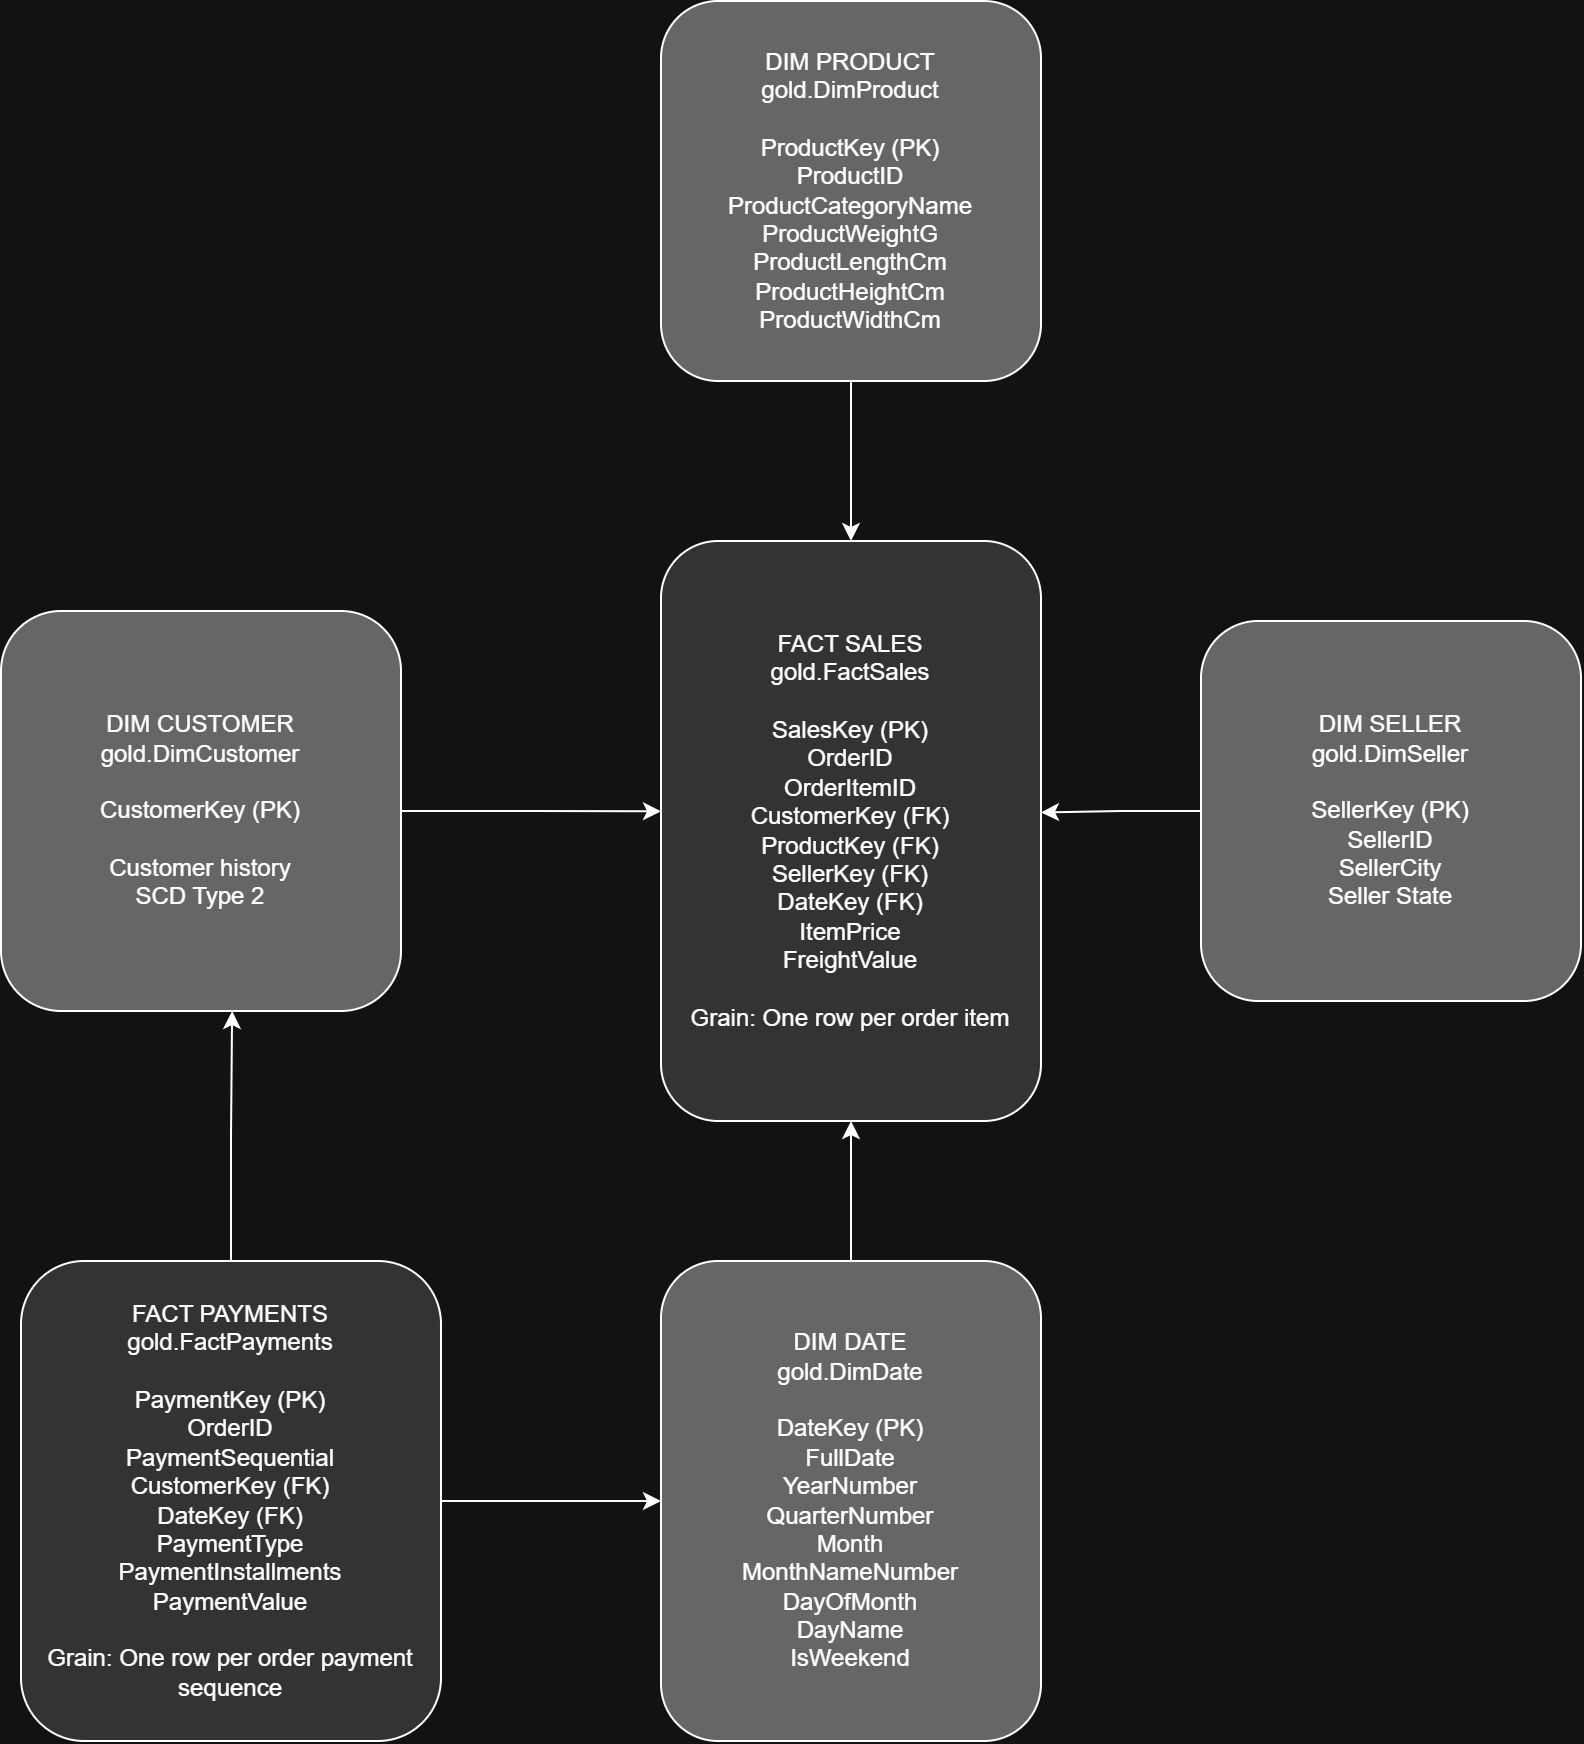

The diagram above was exported from draw.io. Its source (the exported page's mxGraphModel, read from the mxfile embedded in the PNG):
<mxGraphModel dx="1493" dy="2007" grid="1" gridSize="10" guides="1" tooltips="1" connect="1" arrows="1" fold="1" page="1" pageScale="1" pageWidth="850" pageHeight="1100" math="0" shadow="0">
  <root>
    <mxCell id="0" />
    <mxCell id="1" parent="0" />
    <mxCell id="nB-5uqR8q2JBCpk0UyIr-1" parent="1" style="rounded=1;whiteSpace=wrap;html=1;roundedPerimeter=1;fillColor=light-dark(#FFFFFF,#333333);labelBorderColor=none;" value="FACT SALES&lt;div&gt;&lt;span style=&quot;background-color: transparent; color: light-dark(#000000, var(--ge-light-color, #ffffff));&quot;&gt;gold.FactSales&lt;/span&gt;&lt;/div&gt;&lt;div&gt;&lt;br&gt;&lt;/div&gt;&lt;div&gt;SalesKey (PK)&lt;/div&gt;&lt;div&gt;OrderID&lt;/div&gt;&lt;div&gt;OrderItemID&lt;/div&gt;&lt;div&gt;CustomerKey (FK)&lt;/div&gt;&lt;div&gt;ProductKey (FK)&lt;/div&gt;&lt;div&gt;SellerKey (FK)&lt;/div&gt;&lt;div&gt;DateKey (FK)&lt;/div&gt;&lt;div&gt;ItemPrice&lt;/div&gt;&lt;div&gt;FreightValue&lt;/div&gt;&lt;div&gt;&lt;br&gt;&lt;/div&gt;&lt;div&gt;Grain: One row per order item&lt;/div&gt;" vertex="1">
      <mxGeometry height="290" width="190" x="360" y="190" as="geometry" />
    </mxCell>
    <mxCell id="nB-5uqR8q2JBCpk0UyIr-6" edge="1" parent="1" source="nB-5uqR8q2JBCpk0UyIr-2" style="edgeStyle=orthogonalEdgeStyle;rounded=0;orthogonalLoop=1;jettySize=auto;html=1;entryX=-0.015;entryY=0.465;entryDx=0;entryDy=0;defaultLabelBackgroundColor=page;labelPadding=0 4;" target="nB-5uqR8q2JBCpk0UyIr-1">
      <mxGeometry relative="1" as="geometry" />
    </mxCell>
    <mxCell id="nB-5uqR8q2JBCpk0UyIr-2" parent="1" style="rounded=1;whiteSpace=wrap;html=1;roundedPerimeter=1;fillColor=light-dark(#FFFFFF,#666666);" value="DIM CUSTOMER&lt;div&gt;gold.DimCustomer&lt;/div&gt;&lt;div&gt;&lt;br&gt;&lt;/div&gt;&lt;div&gt;CustomerKey (PK)&lt;/div&gt;&lt;div&gt;&lt;br&gt;&lt;/div&gt;&lt;div&gt;Customer history&lt;/div&gt;&lt;div&gt;SCD Type 2&lt;/div&gt;" vertex="1">
      <mxGeometry height="200" width="200" x="30" y="225" as="geometry" />
    </mxCell>
    <mxCell id="nB-5uqR8q2JBCpk0UyIr-7" edge="1" parent="1" source="nB-5uqR8q2JBCpk0UyIr-4" style="edgeStyle=orthogonalEdgeStyle;rounded=0;orthogonalLoop=1;jettySize=auto;html=1;entryX=0.5;entryY=0;entryDx=0;entryDy=0;defaultLabelBackgroundColor=page;labelPadding=0 4;" target="nB-5uqR8q2JBCpk0UyIr-1">
      <mxGeometry relative="1" as="geometry" />
    </mxCell>
    <mxCell id="nB-5uqR8q2JBCpk0UyIr-4" parent="1" style="rounded=1;whiteSpace=wrap;html=1;roundedPerimeter=1;fillColor=light-dark(#FFFFFF,#666666);" value="DIM PRODUCT&lt;br&gt;&lt;div&gt;gold.DimProduct&lt;/div&gt;&lt;div&gt;&lt;br&gt;&lt;/div&gt;&lt;div&gt;ProductKey (PK)&lt;/div&gt;&lt;div&gt;ProductID&lt;/div&gt;&lt;div&gt;ProductCategoryName&lt;/div&gt;&lt;div&gt;ProductWeightG&lt;/div&gt;&lt;div&gt;ProductLengthCm&lt;/div&gt;&lt;div&gt;ProductHeightCm&lt;/div&gt;&lt;div&gt;ProductWidthCm&lt;/div&gt;" vertex="1">
      <mxGeometry height="190" width="190" x="360" y="-80" as="geometry" />
    </mxCell>
    <mxCell id="nB-5uqR8q2JBCpk0UyIr-11" edge="1" parent="1" source="nB-5uqR8q2JBCpk0UyIr-8" style="edgeStyle=orthogonalEdgeStyle;rounded=0;orthogonalLoop=1;jettySize=auto;html=1;entryX=0.5;entryY=1;entryDx=0;entryDy=0;defaultLabelBackgroundColor=page;labelPadding=0 4;" target="nB-5uqR8q2JBCpk0UyIr-1">
      <mxGeometry relative="1" as="geometry" />
    </mxCell>
    <mxCell id="nB-5uqR8q2JBCpk0UyIr-8" parent="1" style="rounded=1;whiteSpace=wrap;html=1;roundedPerimeter=1;fillColor=light-dark(#FFFFFF,#666666);" value="DIM DATE&lt;br&gt;&lt;div&gt;gold.DimDate&lt;/div&gt;&lt;div&gt;&lt;br&gt;&lt;/div&gt;&lt;div&gt;DateKey (PK)&lt;/div&gt;&lt;div&gt;FullDate&lt;/div&gt;&lt;div&gt;YearNumber&lt;/div&gt;&lt;div&gt;QuarterNumber&lt;/div&gt;&lt;div&gt;Month&lt;/div&gt;&lt;div&gt;MonthNameNumber&lt;/div&gt;&lt;div&gt;DayOfMonth&lt;/div&gt;&lt;div&gt;DayName&lt;/div&gt;&lt;div&gt;IsWeekend&lt;/div&gt;" vertex="1">
      <mxGeometry height="240" width="190" x="360" y="550" as="geometry" />
    </mxCell>
    <mxCell id="nB-5uqR8q2JBCpk0UyIr-10" edge="1" parent="1" source="nB-5uqR8q2JBCpk0UyIr-9" style="edgeStyle=orthogonalEdgeStyle;rounded=0;orthogonalLoop=1;jettySize=auto;html=1;entryX=0.999;entryY=0.468;entryDx=0;entryDy=0;defaultLabelBackgroundColor=page;labelPadding=0 4;" target="nB-5uqR8q2JBCpk0UyIr-1">
      <mxGeometry relative="1" as="geometry" />
    </mxCell>
    <mxCell id="nB-5uqR8q2JBCpk0UyIr-9" parent="1" style="rounded=1;whiteSpace=wrap;html=1;roundedPerimeter=1;fillColor=light-dark(#FFFFFF,#666666);" value="DIM SELLER&lt;br&gt;&lt;div&gt;gold.DimSeller&lt;/div&gt;&lt;div&gt;&lt;br&gt;&lt;/div&gt;&lt;div&gt;SellerKey (PK)&lt;/div&gt;&lt;div&gt;SellerID&lt;/div&gt;&lt;div&gt;SellerCity&lt;/div&gt;&lt;div&gt;Seller State&lt;/div&gt;" vertex="1">
      <mxGeometry height="190" width="190" x="630" y="230" as="geometry" />
    </mxCell>
    <mxCell id="nB-5uqR8q2JBCpk0UyIr-13" edge="1" parent="1" source="nB-5uqR8q2JBCpk0UyIr-12" style="edgeStyle=orthogonalEdgeStyle;rounded=0;orthogonalLoop=1;jettySize=auto;html=1;entryX=0;entryY=0.5;entryDx=0;entryDy=0;defaultLabelBackgroundColor=page;labelPadding=0 4;" target="nB-5uqR8q2JBCpk0UyIr-8">
      <mxGeometry relative="1" as="geometry" />
    </mxCell>
    <mxCell id="nB-5uqR8q2JBCpk0UyIr-14" edge="1" parent="1" source="nB-5uqR8q2JBCpk0UyIr-12" style="edgeStyle=orthogonalEdgeStyle;rounded=0;orthogonalLoop=1;jettySize=auto;html=1;entryX=0.576;entryY=0.988;entryDx=0;entryDy=0;defaultLabelBackgroundColor=page;labelPadding=0 4;" target="nB-5uqR8q2JBCpk0UyIr-2">
      <mxGeometry relative="1" as="geometry" />
    </mxCell>
    <mxCell id="nB-5uqR8q2JBCpk0UyIr-12" parent="1" style="rounded=1;whiteSpace=wrap;html=1;roundedPerimeter=1;fillColor=light-dark(#FFFFFF,#333333);" value="FACT PAYMENTS&lt;div&gt;gold.FactPayments&lt;/div&gt;&lt;div&gt;&lt;br&gt;&lt;/div&gt;&lt;div&gt;PaymentKey (PK)&lt;/div&gt;&lt;div&gt;OrderID&lt;/div&gt;&lt;div&gt;PaymentSequential&lt;/div&gt;&lt;div&gt;CustomerKey (FK)&lt;/div&gt;&lt;div&gt;DateKey (FK)&lt;/div&gt;&lt;div&gt;PaymentType&lt;/div&gt;&lt;div&gt;PaymentInstallments&lt;/div&gt;&lt;div&gt;PaymentValue&lt;/div&gt;&lt;div&gt;&lt;br&gt;&lt;/div&gt;&lt;div&gt;Grain: One row per order payment sequence&lt;/div&gt;" vertex="1">
      <mxGeometry height="240" width="210" x="40" y="550" as="geometry" />
    </mxCell>
  </root>
</mxGraphModel>